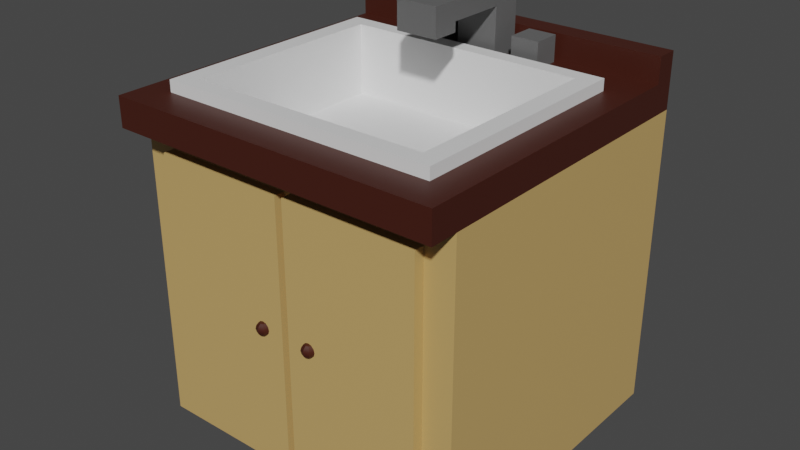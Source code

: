 # Source: Sink.blend  (saved by Blender 3.1.7; exported with 4.5.12 LTS)
import bpy
from mathutils import Matrix  # noqa: F401  (used for matrix-valued properties, if any)

bpy.ops.wm.read_factory_settings(use_empty=True)
scene = bpy.context.scene
scene.name = 'Scene'

# ---- collections
col_collection = bpy.data.collections.new('Collection'); scene.collection.children.link(col_collection)

# ---- materials (node trees are filled in below, after node groups)
mat_cabinetcolor = bpy.data.materials.new('CabinetColor')
mat_cabinetcolor.use_transparent_shadow = False
mat_woodcolor_001 = bpy.data.materials.new('WoodColor.001')
mat_woodcolor_001.use_transparent_shadow = False
mat_sink = bpy.data.materials.new('Sink')
mat_sink.use_transparent_shadow = False
mat_faucet = bpy.data.materials.new('Faucet')
mat_faucet.use_transparent_shadow = False

# ---- material node trees
mat_cabinetcolor.use_nodes = True; mat_cabinetcolor.node_tree.nodes.clear()
_N = mat_cabinetcolor.node_tree.nodes; _L = mat_cabinetcolor.node_tree.links
n0 = _N.new('ShaderNodeOutputMaterial'); n0.name = 'Material Output'; n0.location = (300, 300)
n1 = _N.new('ShaderNodeBsdfPrincipled'); n1.name = 'Principled BSDF'; n1.location = (10, 300)
n1.distribution = 'GGX'
n1.subsurface_method = 'BURLEY'
n1.inputs[0].default_value = (0.5815, 0.3763, 0.1356, 1.0)
n1.inputs[3].default_value = 1.45
n1.inputs[27].default_value = (0.0, 0.0, 0.0, 1.0)
n1.inputs[28].default_value = 1.0
_L.new(n1.outputs[0], n0.inputs[0])
n0.is_active_output = True
mat_woodcolor_001.use_nodes = True; mat_woodcolor_001.node_tree.nodes.clear()
_N = mat_woodcolor_001.node_tree.nodes; _L = mat_woodcolor_001.node_tree.links
n0 = _N.new('ShaderNodeOutputMaterial'); n0.name = 'Material Output'; n0.location = (300, 300)
n1 = _N.new('ShaderNodeBsdfPrincipled'); n1.name = 'Principled BSDF'; n1.location = (10, 300)
n1.distribution = 'GGX'
n1.subsurface_method = 'BURLEY'
n1.inputs[0].default_value = (0.05497, 0.01089, 0.005004, 1.0)
n1.inputs[3].default_value = 1.45
n1.inputs[27].default_value = (0.0, 0.0, 0.0, 1.0)
n1.inputs[28].default_value = 1.0
_L.new(n1.outputs[0], n0.inputs[0])
n0.is_active_output = True
mat_sink.use_nodes = True; mat_sink.node_tree.nodes.clear()
_N = mat_sink.node_tree.nodes; _L = mat_sink.node_tree.links
n0 = _N.new('ShaderNodeBsdfPrincipled'); n0.name = 'Principled BSDF'; n0.location = (10, 300)
n0.distribution = 'GGX'
n0.subsurface_method = 'RANDOM_WALK_SKIN'
n0.inputs[3].default_value = 1.45
n0.inputs[27].default_value = (0.0, 0.0, 0.0, 1.0)
n0.inputs[28].default_value = 1.0
n1 = _N.new('ShaderNodeOutputMaterial'); n1.name = 'Material Output'; n1.location = (300, 300)
_L.new(n0.outputs[0], n1.inputs[0])
n1.is_active_output = True
mat_faucet.use_nodes = True; mat_faucet.node_tree.nodes.clear()
_N = mat_faucet.node_tree.nodes; _L = mat_faucet.node_tree.links
n0 = _N.new('ShaderNodeBsdfPrincipled'); n0.name = 'Principled BSDF'; n0.location = (10, 300)
n0.distribution = 'GGX'
n0.subsurface_method = 'RANDOM_WALK_SKIN'
n0.inputs[0].default_value = (0.1237, 0.1237, 0.1237, 1.0)
n0.inputs[3].default_value = 1.45
n0.inputs[27].default_value = (0.0, 0.0, 0.0, 1.0)
n0.inputs[28].default_value = 1.0
n1 = _N.new('ShaderNodeOutputMaterial'); n1.name = 'Material Output'; n1.location = (300, 300)
_L.new(n0.outputs[0], n1.inputs[0])
n1.is_active_output = True

# ---- world
world_world = bpy.data.worlds.new('World'); scene.world = world_world
world_world.use_nodes = True; world_world.node_tree.nodes.clear()
_N = world_world.node_tree.nodes; _L = world_world.node_tree.links
n0 = _N.new('ShaderNodeOutputWorld'); n0.name = 'World Output'; n0.location = (300, 300)
n1 = _N.new('ShaderNodeBackground'); n1.name = 'Background'; n1.location = (10, 300)
n1.inputs[0].default_value = (0.05088, 0.05088, 0.05088, 1.0)
_L.new(n1.outputs[0], n0.inputs[0])
n0.is_active_output = True
world_world.color = (0.05088, 0.05088, 0.05088)
world_world.use_sun_shadow = False
world_world.sun_shadow_jitter_overblur = 0.0

# ---- meshes
me_cube_001 = bpy.data.meshes.new('Cube.001')
me_cube_001.from_pydata([(-0.416, -0.4021, 0.7385), (-0.416, 0.3028, 0.7385), (0.416, -0.4021, 0.7385), (0.416, 0.3028, 0.7385), (0.5, -0.4155, 0.0), (0.5, -0.5, 1.0), (-0.5, -0.4155, 0.0), (-0.5, -0.5, 1.0), (0.5, 0.5, 0.0), (0.5, 0.5, 1.0), (-0.5, 0.5, 0.0), (-0.5, 0.5, 1.0), (0.5, -0.4155, 0.912), (-0.5, -0.4155, 0.912), (-0.5, 0.5, 0.912), (0.5, 0.5, 0.912), (0.5, -0.5, 0.912), (0.5, -0.5, 1.0), (-0.5, -0.5, 1.0), (-0.5, -0.5, 0.912), (-0.5, 0.4346, 0.0), (-0.5, 0.4346, 1.0), (0.5, 0.4346, 0.0), (0.5, 0.4346, 1.0), (0.5, 0.4346, 0.912), (-0.5, 0.4346, 0.912), (-0.5, 0.4346, 1.075), (-0.5, 0.5, 1.075), (0.5, 0.5, 1.075), (0.5, 0.4346, 1.075), (-0.4237, -0.4155, 0.03862), (0.4237, -0.4155, 0.03862), (-0.4237, -0.4155, 0.8734), (0.4237, -0.4155, 0.8734), (1.816e-08, -0.4155, 0.0), (2.186e-08, -0.5, 1.0), (-2.186e-08, 0.5, 0.0), (-2.186e-08, 0.5, 1.0), (-2.186e-08, 0.5, 0.912), (1.816e-08, -0.4155, 0.912), (2.186e-08, -0.5, 1.0), (2.186e-08, -0.5, 0.912), (-1.9e-08, 0.4346, 1.0), (-1.9e-08, 0.4346, 0.0), (-2.186e-08, 0.5, 1.075), (-1.9e-08, 0.4346, 1.075), (1.816e-08, -0.4155, 0.03862), (1.816e-08, -0.4155, 0.8734), (-0.4121, -0.4155, 0.8504), (-0.4121, -0.4155, 0.06158), (-0.01165, -0.4155, 0.8504), (-0.01165, -0.4155, 0.06158), (0.01059, -0.4155, 0.05949), (0.4131, -0.4155, 0.05949), (0.4131, -0.4155, 0.8525), (0.01059, -0.4155, 0.8525), (-0.4121, -0.4467, 0.8504), (-0.4121, -0.4467, 0.06158), (-0.01165, -0.4467, 0.8504), (-0.01165, -0.4467, 0.06158), (0.01059, -0.4467, 0.05949), (0.4131, -0.4467, 0.05949), (0.4131, -0.4467, 0.8525), (0.01059, -0.4467, 0.8525), (-0.0898, -0.4456, 0.4757), (-0.09745, -0.4456, 0.4472), (-0.07934, -0.4456, 0.4785), (-0.08673, -0.4382, 0.4757), (-0.09215, -0.4328, 0.4681), (-0.09413, -0.4308, 0.4576), (-0.09215, -0.4328, 0.4472), (-0.08673, -0.4382, 0.4395), (-0.07934, -0.4352, 0.4757), (-0.07934, -0.4275, 0.4681), (-0.07934, -0.4247, 0.4576), (-0.07934, -0.4275, 0.4472), (-0.07934, -0.4352, 0.4395), (-0.07195, -0.4382, 0.4757), (-0.06654, -0.4328, 0.4681), (-0.06456, -0.4308, 0.4576), (-0.06654, -0.4328, 0.4472), (-0.07195, -0.4382, 0.4395), (-0.07934, -0.4456, 0.4367), (-0.06889, -0.4456, 0.4757), (-0.06124, -0.4456, 0.4681), (-0.05844, -0.4456, 0.4576), (-0.06124, -0.4456, 0.4472), (-0.06889, -0.4456, 0.4395), (-0.07195, -0.453, 0.4757), (-0.06654, -0.4584, 0.4681), (-0.06456, -0.4604, 0.4576), (-0.06654, -0.4584, 0.4472), (-0.07195, -0.453, 0.4395), (-0.07934, -0.4561, 0.4757), (-0.07934, -0.4637, 0.4681), (-0.07934, -0.4665, 0.4576), (-0.07934, -0.4637, 0.4472), (-0.07934, -0.4561, 0.4395), (-0.08673, -0.453, 0.4757), (-0.09215, -0.4584, 0.4681), (-0.09413, -0.4604, 0.4576), (-0.09215, -0.4584, 0.4472), (-0.08673, -0.453, 0.4395), (-0.09745, -0.4456, 0.4681), (-0.1002, -0.4456, 0.4576), (-0.0898, -0.4456, 0.4395), (0.0898, -0.4456, 0.4757), (0.09745, -0.4456, 0.4472), (0.07934, -0.4456, 0.4785), (0.08673, -0.4382, 0.4757), (0.09215, -0.4328, 0.4681), (0.09413, -0.4308, 0.4576), (0.09215, -0.4328, 0.4472), (0.08673, -0.4382, 0.4395), (0.07934, -0.4352, 0.4757), (0.07934, -0.4275, 0.4681), (0.07934, -0.4247, 0.4576), (0.07934, -0.4275, 0.4472), (0.07934, -0.4352, 0.4395), (0.07195, -0.4382, 0.4757), (0.06654, -0.4328, 0.4681), (0.06456, -0.4308, 0.4576), (0.06654, -0.4328, 0.4472), (0.07195, -0.4382, 0.4395), (0.07934, -0.4456, 0.4367), (0.06889, -0.4456, 0.4757), (0.06124, -0.4456, 0.4681), (0.05844, -0.4456, 0.4576), (0.06124, -0.4456, 0.4472), (0.06889, -0.4456, 0.4395), (0.07195, -0.453, 0.4757), (0.06654, -0.4584, 0.4681), (0.06456, -0.4604, 0.4576), (0.06654, -0.4584, 0.4472), (0.07195, -0.453, 0.4395), (0.07934, -0.4561, 0.4757), (0.07934, -0.4637, 0.4681), (0.07934, -0.4665, 0.4576), (0.07934, -0.4637, 0.4472), (0.07934, -0.4561, 0.4395), (0.08673, -0.453, 0.4757), (0.09215, -0.4584, 0.4681), (0.09413, -0.4604, 0.4576), (0.09215, -0.4584, 0.4472), (0.08673, -0.453, 0.4395), (0.09745, -0.4456, 0.4681), (0.1002, -0.4456, 0.4576), (0.0898, -0.4456, 0.4395), (-1.324e-08, 0.3028, 1.0), (0.416, 0.3028, 1.0), (0.416, -0.4021, 1.0), (-0.416, 0.3028, 1.0), (-0.416, -0.4021, 1.0), (1.757e-08, -0.4021, 1.0)], [], [(0, 1, 151, 152), (1, 3, 149, 148, 151), (3, 2, 150, 149), (2, 0, 152, 153, 150), (1, 0, 2, 3), (12, 5, 17, 16), (25, 21, 11, 14), (38, 37, 9, 15), (24, 23, 5, 12), (43, 36, 8, 22), (42, 148, 149, 150, 153, 35, 5, 23), (22, 24, 12, 4), (36, 38, 15, 8), (20, 25, 14, 10), (34, 4, 31, 46), (41, 40, 18, 19), (39, 12, 16, 41), (35, 7, 18, 40), (7, 13, 19, 18), (6, 13, 25, 20), (8, 15, 24, 22), (23, 9, 28, 29), (34, 43, 22, 4), (15, 9, 23, 24), (13, 7, 21, 25), (44, 45, 29, 28), (11, 21, 26, 27), (42, 23, 29, 45), (37, 11, 27, 44), (30, 46, 51, 49), (13, 6, 30, 32), (4, 12, 33, 31), (39, 13, 32, 47), (12, 39, 47, 33), (47, 46, 52, 55), (9, 37, 44, 28), (21, 42, 45, 26), (27, 26, 45, 44), (6, 20, 43, 34), (5, 35, 40, 17), (13, 39, 41, 19), (16, 17, 40, 41), (6, 34, 46, 30), (10, 14, 38, 36), (21, 7, 35, 153, 152, 151, 148, 42), (20, 10, 36, 43), (14, 11, 37, 38), (55, 52, 60, 63), (47, 32, 48, 50), (32, 30, 49, 48), (46, 47, 50, 51), (49, 51, 59, 57), (33, 47, 55, 54), (31, 33, 54, 53), (46, 31, 53, 52), (59, 58, 56, 57), (61, 62, 63, 60), (48, 49, 57, 56), (53, 54, 62, 61), (51, 50, 58, 59), (50, 48, 56, 58), (54, 55, 63, 62), (52, 53, 61, 60), (65, 104, 69, 70), (103, 64, 67, 68), (105, 65, 70, 71), (104, 103, 68, 69), (64, 66, 67), (82, 105, 71), (71, 70, 75, 76), (69, 68, 73, 74), (67, 66, 72), (82, 71, 76), (70, 69, 74, 75), (68, 67, 72, 73), (76, 75, 80, 81), (74, 73, 78, 79), (72, 66, 77), (82, 76, 81), (75, 74, 79, 80), (73, 72, 77, 78), (81, 80, 86, 87), (79, 78, 84, 85), (77, 66, 83), (82, 81, 87), (80, 79, 85, 86), (78, 77, 83, 84), (85, 84, 89, 90), (83, 66, 88), (82, 87, 92), (86, 85, 90, 91), (84, 83, 88, 89), (87, 86, 91, 92), (88, 66, 93), (82, 92, 97), (91, 90, 95, 96), (89, 88, 93, 94), (92, 91, 96, 97), (90, 89, 94, 95), (82, 97, 102), (96, 95, 100, 101), (94, 93, 98, 99), (97, 96, 101, 102), (95, 94, 99, 100), (93, 66, 98), (82, 102, 105), (101, 100, 104, 65), (99, 98, 64, 103), (102, 101, 65, 105), (100, 99, 103, 104), (98, 66, 64), (107, 112, 111, 146), (145, 110, 109, 106), (147, 113, 112, 107), (146, 111, 110, 145), (106, 109, 108), (124, 113, 147), (113, 118, 117, 112), (111, 116, 115, 110), (109, 114, 108), (124, 118, 113), (112, 117, 116, 111), (110, 115, 114, 109), (118, 123, 122, 117), (116, 121, 120, 115), (114, 119, 108), (124, 123, 118), (117, 122, 121, 116), (115, 120, 119, 114), (123, 129, 128, 122), (121, 127, 126, 120), (119, 125, 108), (124, 129, 123), (122, 128, 127, 121), (120, 126, 125, 119), (127, 132, 131, 126), (125, 130, 108), (124, 134, 129), (128, 133, 132, 127), (126, 131, 130, 125), (129, 134, 133, 128), (130, 135, 108), (124, 139, 134), (133, 138, 137, 132), (131, 136, 135, 130), (134, 139, 138, 133), (132, 137, 136, 131), (124, 144, 139), (138, 143, 142, 137), (136, 141, 140, 135), (139, 144, 143, 138), (137, 142, 141, 136), (135, 140, 108), (124, 147, 144), (143, 107, 146, 142), (141, 145, 106, 140), (144, 147, 107, 143), (142, 146, 145, 141), (140, 106, 108)])
me_cube_001.polygons.foreach_set('use_smooth', [0, 0, 0, 0, 0, 1, 1, 1, 1, 1, 1, 1, 1, 1, 1, 1, 1, 1, 1, 1, 1, 1, 1, 1, 1, 1, 1, 1, 1, 1, 1, 1, 1, 1, 1, 1, 1, 1, 1, 1, 1, 1, 1, 1, 1, 1, 1, 1, 1, 1, 1, 1, 1, 1, 1, 1, 1, 1, 1, 1, 1, 1, 1, 1, 1, 1, 1, 1, 1, 1, 1, 1, 1, 1, 1, 1, 1, 1, 1, 1, 1, 1, 1, 1, 1, 1, 1, 1, 1, 1, 1, 1, 1, 1, 1, 1, 1, 1, 1, 1, 1, 1, 1, 1, 1, 1, 1, 1, 1, 1, 1, 1, 1, 1, 1, 1, 1, 1, 1, 1, 1, 1, 1, 1, 1, 1, 1, 1, 1, 1, 1, 1, 1, 1, 1, 1, 1, 1, 1, 1, 1, 1, 1, 1, 1, 1, 1, 1, 1, 1, 1, 1, 1, 1, 1, 1, 1, 1, 1])
me_cube_001.polygons.foreach_set('material_index', [0, 0, 0, 0, 0, 1, 1, 1, 1, 0, 1, 0, 0, 0, 0, 1, 1, 0, 1, 0, 0, 1, 0, 1, 1, 1, 1, 1, 1, 0, 0, 0, 0, 0, 0, 1, 1, 1, 0, 0, 1, 1, 0, 0, 1, 0, 1, 0, 0, 0, 0, 0, 0, 0, 0, 0, 0, 0, 0, 0, 0, 0, 0, 1, 1, 1, 1, 1, 1, 1, 1, 1, 1, 1, 1, 1, 1, 1, 1, 1, 1, 1, 1, 1, 1, 1, 1, 1, 1, 1, 1, 1, 1, 1, 1, 1, 1, 1, 1, 1, 1, 1, 1, 1, 1, 1, 1, 1, 1, 1, 1, 1, 1, 1, 1, 1, 1, 1, 1, 1, 1, 1, 1, 1, 1, 1, 1, 1, 1, 1, 1, 1, 1, 1, 1, 1, 1, 1, 1, 1, 1, 1, 1, 1, 1, 1, 1, 1, 1, 1, 1, 1, 1, 1, 1, 1, 1, 1, 1])
_uv = me_cube_001.uv_layers.new(name='UVMap')
_uv.uv.foreach_set('vector', [0.375, 0.0, 0.375, 0.25, 0.5962, 0.25, 0.5962, 0.0, 0.375, 0.25, 0.375, 0.5, 0.5962, 0.5, 0.5962, 0.375, 0.5962, 0.25, 0.375, 0.5, 0.375, 0.75, 0.5962, 0.75, 0.5962, 0.5, 0.375, 0.75, 0.375, 1.0, 0.5962, 1.0, 0.5962, 0.875, 0.5962, 0.75, 0.125, 0.5, 0.125, 0.75, 0.375, 0.75, 0.375, 0.5, 0.603, 1.0, 0.625, 1.0, 0.625, 1.0, 0.603, 1.0, 0.603, 0.4827, 0.625, 0.4827, 0.625, 0.5, 0.603, 0.5, 0.603, 0.625, 0.625, 0.625, 0.625, 0.75, 0.603, 0.75, 0.603, 0.7673, 0.625, 0.7673, 0.625, 1.0, 0.603, 1.0, 0.3577, 0.625, 0.375, 0.625, 0.375, 0.75, 0.3577, 0.75, 0.6423, 0.625, 0.6751, 0.625, 0.6751, 0.729, 0.8506, 0.729, 0.8506, 0.625, 0.875, 0.625, 0.875, 0.75, 0.6423, 0.75, 0.375, 0.7673, 0.603, 0.7673, 0.603, 1.0, 0.375, 1.0, 0.375, 0.625, 0.603, 0.625, 0.603, 0.75, 0.375, 0.75, 0.375, 0.4827, 0.603, 0.4827, 0.603, 0.5, 0.375, 0.5, 0.125, 0.625, 0.125, 0.75, 0.125, 0.75, 0.125, 0.625, 0.603, 0.125, 0.625, 0.125, 0.625, 0.25, 0.603, 0.25, 0.603, 0.125, 0.603, 0.0, 0.603, 0.0, 0.603, 0.125, 0.875, 0.625, 0.875, 0.5, 0.875, 0.5, 0.875, 0.625, 0.625, 0.25, 0.603, 0.25, 0.603, 0.25, 0.625, 0.25, 0.375, 0.25, 0.603, 0.25, 0.603, 0.4827, 0.375, 0.4827, 0.375, 0.75, 0.603, 0.75, 0.603, 0.7673, 0.375, 0.7673, 0.625, 0.7673, 0.625, 0.75, 0.625, 0.75, 0.625, 0.7673, 0.125, 0.625, 0.3577, 0.625, 0.3577, 0.75, 0.125, 0.75, 0.603, 0.75, 0.625, 0.75, 0.625, 0.7673, 0.603, 0.7673, 0.603, 0.25, 0.625, 0.25, 0.625, 0.4827, 0.603, 0.4827, 0.625, 0.625, 0.6423, 0.625, 0.6423, 0.75, 0.625, 0.75, 0.625, 0.5, 0.625, 0.4827, 0.625, 0.4827, 0.625, 0.5, 0.6423, 0.625, 0.6423, 0.75, 0.6423, 0.75, 0.6423, 0.625, 0.625, 0.625, 0.625, 0.5, 0.625, 0.5, 0.625, 0.625, 0.125, 0.5, 0.125, 0.625, 0.125, 0.625, 0.125, 0.5, 0.603, 0.25, 0.375, 0.25, 0.375, 0.25, 0.603, 0.25, 0.375, 1.0, 0.603, 1.0, 0.603, 1.0, 0.375, 1.0, 0.603, 0.125, 0.603, 0.25, 0.603, 0.25, 0.603, 0.125, 0.603, 0.0, 0.603, 0.125, 0.603, 0.125, 0.603, 0.0, 0.603, 0.125, 0.375, 0.125, 0.375, 0.125, 0.603, 0.125, 0.625, 0.75, 0.625, 0.625, 0.625, 0.625, 0.625, 0.75, 0.6423, 0.5, 0.6423, 0.625, 0.6423, 0.625, 0.6423, 0.5, 0.625, 0.5, 0.6423, 0.5, 0.6423, 0.625, 0.625, 0.625, 0.125, 0.5, 0.3577, 0.5, 0.3577, 0.625, 0.125, 0.625, 0.875, 0.75, 0.875, 0.625, 0.875, 0.625, 0.875, 0.75, 0.603, 0.25, 0.603, 0.125, 0.603, 0.125, 0.603, 0.25, 0.603, 0.0, 0.625, 0.0, 0.625, 0.125, 0.603, 0.125, 0.125, 0.5, 0.125, 0.625, 0.125, 0.625, 0.125, 0.5, 0.375, 0.5, 0.603, 0.5, 0.603, 0.625, 0.375, 0.625, 0.6423, 0.5, 0.875, 0.5, 0.875, 0.625, 0.8506, 0.625, 0.8506, 0.521, 0.6751, 0.521, 0.6751, 0.625, 0.6423, 0.625, 0.3577, 0.5, 0.375, 0.5, 0.375, 0.625, 0.3577, 0.625, 0.603, 0.5, 0.625, 0.5, 0.625, 0.625, 0.603, 0.625, 0.603, 0.125, 0.375, 0.125, 0.375, 0.125, 0.603, 0.125, 0.603, 0.125, 0.603, 0.25, 0.603, 0.25, 0.603, 0.125, 0.603, 0.25, 0.375, 0.25, 0.375, 0.25, 0.603, 0.25, 0.375, 0.125, 0.603, 0.125, 0.603, 0.125, 0.375, 0.125, 0.125, 0.5, 0.125, 0.625, 0.125, 0.625, 0.125, 0.5, 0.603, 0.0, 0.603, 0.125, 0.603, 0.125, 0.603, 0.0, 0.375, 1.0, 0.603, 1.0, 0.603, 1.0, 0.375, 1.0, 0.125, 0.625, 0.125, 0.75, 0.125, 0.75, 0.125, 0.625, 0.375, 0.125, 0.603, 0.125, 0.603, 0.25, 0.375, 0.25, 0.375, 0.0, 0.603, 0.0, 0.603, 0.125, 0.375, 0.125, 0.603, 0.25, 0.375, 0.25, 0.375, 0.25, 0.603, 0.25, 0.375, 1.0, 0.603, 1.0, 0.603, 1.0, 0.375, 1.0, 0.375, 0.125, 0.603, 0.125, 0.603, 0.125, 0.375, 0.125, 0.603, 0.125, 0.603, 0.25, 0.603, 0.25, 0.603, 0.125, 0.603, 0.0, 0.603, 0.125, 0.603, 0.125, 0.603, 0.0, 0.125, 0.625, 0.125, 0.75, 0.125, 0.75, 0.125, 0.625, 0.75, 0.3333, 0.75, 0.5, 0.625, 0.5, 0.625, 0.3333, 0.75, 0.6667, 0.75, 0.8333, 0.625, 0.8333, 0.625, 0.6667, 0.75, 0.1667, 0.75, 0.3333, 0.625, 0.3333, 0.625, 0.1667, 0.75, 0.5, 0.75, 0.6667, 0.625, 0.6667, 0.625, 0.5, 0.75, 0.8333, 0.6875, 1.0, 0.625, 0.8333, 0.6875, 0.0, 0.75, 0.1667, 0.625, 0.1667, 0.625, 0.1667, 0.625, 0.3333, 0.5, 0.3333, 0.5, 0.1667, 0.625, 0.5, 0.625, 0.6667, 0.5, 0.6667, 0.5, 0.5, 0.625, 0.8333, 0.5625, 1.0, 0.5, 0.8333, 0.5625, 0.0, 0.625, 0.1667, 0.5, 0.1667, 0.625, 0.3333, 0.625, 0.5, 0.5, 0.5, 0.5, 0.3333, 0.625, 0.6667, 0.625, 0.8333, 0.5, 0.8333, 0.5, 0.6667, 0.5, 0.1667, 0.5, 0.3333, 0.375, 0.3333, 0.375, 0.1667, 0.5, 0.5, 0.5, 0.6667, 0.375, 0.6667, 0.375, 0.5, 0.5, 0.8333, 0.4375, 1.0, 0.375, 0.8333, 0.4375, 0.0, 0.5, 0.1667, 0.375, 0.1667, 0.5, 0.3333, 0.5, 0.5, 0.375, 0.5, 0.375, 0.3333, 0.5, 0.6667, 0.5, 0.8333, 0.375, 0.8333, 0.375, 0.6667, 0.375, 0.1667, 0.375, 0.3333, 0.25, 0.3333, 0.25, 0.1667, 0.375, 0.5, 0.375, 0.6667, 0.25, 0.6667, 0.25, 0.5, 0.375, 0.8333, 0.3125, 1.0, 0.25, 0.8333, 0.3125, 0.0, 0.375, 0.1667, 0.25, 0.1667, 0.375, 0.3333, 0.375, 0.5, 0.25, 0.5, 0.25, 0.3333, 0.375, 0.6667, 0.375, 0.8333, 0.25, 0.8333, 0.25, 0.6667, 0.25, 0.5, 0.25, 0.6667, 0.125, 0.6667, 0.125, 0.5, 0.25, 0.8333, 0.1875, 1.0, 0.125, 0.8333, 0.1875, 0.0, 0.25, 0.1667, 0.125, 0.1667, 0.25, 0.3333, 0.25, 0.5, 0.125, 0.5, 0.125, 0.3333, 0.25, 0.6667, 0.25, 0.8333, 0.125, 0.8333, 0.125, 0.6667, 0.25, 0.1667, 0.25, 0.3333, 0.125, 0.3333, 0.125, 0.1667, 0.125, 0.8333, 0.0625, 1.0, 0.0, 0.8333, 0.0625, 0.0, 0.125, 0.1667, 0.0, 0.1667, 0.125, 0.3333, 0.125, 0.5, 0.0, 0.5, 0.0, 0.3333, 0.125, 0.6667, 0.125, 0.8333, 0.0, 0.8333, 0.0, 0.6667, 0.125, 0.1667, 0.125, 0.3333, 0.0, 0.3333, 0.0, 0.1667, 0.125, 0.5, 0.125, 0.6667, 0.0, 0.6667, 0.0, 0.5, 0.9375, 0.0, 1.0, 0.1667, 0.875, 0.1667, 1.0, 0.3333, 1.0, 0.5, 0.875, 0.5, 0.875, 0.3333, 1.0, 0.6667, 1.0, 0.8333, 0.875, 0.8333, 0.875, 0.6667, 1.0, 0.1667, 1.0, 0.3333, 0.875, 0.3333, 0.875, 0.1667, 1.0, 0.5, 1.0, 0.6667, 0.875, 0.6667, 0.875, 0.5, 1.0, 0.8333, 0.9375, 1.0, 0.875, 0.8333, 0.8125, 0.0, 0.875, 0.1667, 0.75, 0.1667, 0.875, 0.3333, 0.875, 0.5, 0.75, 0.5, 0.75, 0.3333, 0.875, 0.6667, 0.875, 0.8333, 0.75, 0.8333, 0.75, 0.6667, 0.875, 0.1667, 0.875, 0.3333, 0.75, 0.3333, 0.75, 0.1667, 0.875, 0.5, 0.875, 0.6667, 0.75, 0.6667, 0.75, 0.5, 0.875, 0.8333, 0.8125, 1.0, 0.75, 0.8333, 0.75, 0.3333, 0.625, 0.3333, 0.625, 0.5, 0.75, 0.5, 0.75, 0.6667, 0.625, 0.6667, 0.625, 0.8333, 0.75, 0.8333, 0.75, 0.1667, 0.625, 0.1667, 0.625, 0.3333, 0.75, 0.3333, 0.75, 0.5, 0.625, 0.5, 0.625, 0.6667, 0.75, 0.6667, 0.75, 0.8333, 0.625, 0.8333, 0.6875, 1.0, 0.6875, 0.0, 0.625, 0.1667, 0.75, 0.1667, 0.625, 0.1667, 0.5, 0.1667, 0.5, 0.3333, 0.625, 0.3333, 0.625, 0.5, 0.5, 0.5, 0.5, 0.6667, 0.625, 0.6667, 0.625, 0.8333, 0.5, 0.8333, 0.5625, 1.0, 0.5625, 0.0, 0.5, 0.1667, 0.625, 0.1667, 0.625, 0.3333, 0.5, 0.3333, 0.5, 0.5, 0.625, 0.5, 0.625, 0.6667, 0.5, 0.6667, 0.5, 0.8333, 0.625, 0.8333, 0.5, 0.1667, 0.375, 0.1667, 0.375, 0.3333, 0.5, 0.3333, 0.5, 0.5, 0.375, 0.5, 0.375, 0.6667, 0.5, 0.6667, 0.5, 0.8333, 0.375, 0.8333, 0.4375, 1.0, 0.4375, 0.0, 0.375, 0.1667, 0.5, 0.1667, 0.5, 0.3333, 0.375, 0.3333, 0.375, 0.5, 0.5, 0.5, 0.5, 0.6667, 0.375, 0.6667, 0.375, 0.8333, 0.5, 0.8333, 0.375, 0.1667, 0.25, 0.1667, 0.25, 0.3333, 0.375, 0.3333, 0.375, 0.5, 0.25, 0.5, 0.25, 0.6667, 0.375, 0.6667, 0.375, 0.8333, 0.25, 0.8333, 0.3125, 1.0, 0.3125, 0.0, 0.25, 0.1667, 0.375, 0.1667, 0.375, 0.3333, 0.25, 0.3333, 0.25, 0.5, 0.375, 0.5, 0.375, 0.6667, 0.25, 0.6667, 0.25, 0.8333, 0.375, 0.8333, 0.25, 0.5, 0.125, 0.5, 0.125, 0.6667, 0.25, 0.6667, 0.25, 0.8333, 0.125, 0.8333, 0.1875, 1.0, 0.1875, 0.0, 0.125, 0.1667, 0.25, 0.1667, 0.25, 0.3333, 0.125, 0.3333, 0.125, 0.5, 0.25, 0.5, 0.25, 0.6667, 0.125, 0.6667, 0.125, 0.8333, 0.25, 0.8333, 0.25, 0.1667, 0.125, 0.1667, 0.125, 0.3333, 0.25, 0.3333, 0.125, 0.8333, 0.0, 0.8333, 0.0625, 1.0, 0.0625, 0.0, 0.0, 0.1667, 0.125, 0.1667, 0.125, 0.3333, 0.0, 0.3333, 0.0, 0.5, 0.125, 0.5, 0.125, 0.6667, 0.0, 0.6667, 0.0, 0.8333, 0.125, 0.8333, 0.125, 0.1667, 0.0, 0.1667, 0.0, 0.3333, 0.125, 0.3333, 0.125, 0.5, 0.0, 0.5, 0.0, 0.6667, 0.125, 0.6667, 0.9375, 0.0, 0.875, 0.1667, 1.0, 0.1667, 1.0, 0.3333, 0.875, 0.3333, 0.875, 0.5, 1.0, 0.5, 1.0, 0.6667, 0.875, 0.6667, 0.875, 0.8333, 1.0, 0.8333, 1.0, 0.1667, 0.875, 0.1667, 0.875, 0.3333, 1.0, 0.3333, 1.0, 0.5, 0.875, 0.5, 0.875, 0.6667, 1.0, 0.6667, 1.0, 0.8333, 0.875, 0.8333, 0.9375, 1.0, 0.8125, 0.0, 0.75, 0.1667, 0.875, 0.1667, 0.875, 0.3333, 0.75, 0.3333, 0.75, 0.5, 0.875, 0.5, 0.875, 0.6667, 0.75, 0.6667, 0.75, 0.8333, 0.875, 0.8333, 0.875, 0.1667, 0.75, 0.1667, 0.75, 0.3333, 0.875, 0.3333, 0.875, 0.5, 0.75, 0.5, 0.75, 0.6667, 0.875, 0.6667, 0.875, 0.8333, 0.75, 0.8333, 0.8125, 1.0])
me_cube_001.materials.append(mat_cabinetcolor)
me_cube_001.materials.append(mat_woodcolor_001)
me_cube_001.use_remesh_preserve_volume = False
me_cube_001.use_remesh_preserve_attributes = False
me_cube_001.use_mirror_vertex_groups = False
me_cube_001.update()
me_cube = bpy.data.meshes.new('Cube')
me_cube.from_pydata([(-1.0, -1.0, -1.0), (-1.0, -1.0, 1.0), (-1.0, 1.0, -1.0), (-1.0, 1.0, 1.0), (1.0, -1.0, -1.0), (1.0, -1.0, 1.0), (1.0, 1.0, -1.0), (1.0, 1.0, 1.0), (-0.8656, -0.8656, 1.0), (-0.8656, 0.8656, 1.0), (0.8656, 0.8656, 1.0), (0.8656, -0.8656, 1.0), (-0.8656, -0.8656, -0.4256), (-0.8656, 0.8656, -0.4256), (0.8656, 0.8656, -0.4256), (0.8656, -0.8656, -0.4256)], [], [(0, 1, 3, 2), (2, 3, 7, 6), (6, 7, 5, 4), (4, 5, 1, 0), (2, 6, 4, 0), (7, 3, 9, 10), (11, 10, 14, 15), (5, 7, 10, 11), (3, 1, 8, 9), (1, 5, 11, 8), (14, 13, 12, 15), (9, 8, 12, 13), (8, 11, 15, 12), (10, 9, 13, 14)])
_uv = me_cube.uv_layers.new(name='UVMap')
_uv.uv.foreach_set('vector', [0.375, 0.0, 0.625, 0.0, 0.625, 0.25, 0.375, 0.25, 0.375, 0.25, 0.625, 0.25, 0.625, 0.5, 0.375, 0.5, 0.375, 0.5, 0.625, 0.5, 0.625, 0.75, 0.375, 0.75, 0.375, 0.75, 0.625, 0.75, 0.625, 1.0, 0.375, 1.0, 0.125, 0.5, 0.375, 0.5, 0.375, 0.75, 0.125, 0.75, 0.625, 0.5, 0.625, 0.25, 0.625, 0.25, 0.625, 0.5, 0.625, 0.75, 0.625, 0.5, 0.625, 0.5, 0.625, 0.75, 0.625, 0.75, 0.625, 0.5, 0.625, 0.5, 0.625, 0.75, 0.625, 0.25, 0.625, 0.0, 0.625, 0.0, 0.625, 0.25, 0.625, 1.0, 0.625, 0.75, 0.625, 0.75, 0.625, 1.0, 0.625, 0.5, 0.875, 0.5, 0.875, 0.75, 0.625, 0.75, 0.625, 0.25, 0.625, 0.0, 0.625, 0.0, 0.625, 0.25, 0.625, 1.0, 0.625, 0.75, 0.625, 0.75, 0.625, 1.0, 0.625, 0.5, 0.625, 0.25, 0.625, 0.25, 0.625, 0.5])
me_cube.materials.append(mat_sink)
me_cube.use_remesh_fix_poles = True
me_cube.use_remesh_preserve_attributes = False
me_cube.update()
me_cube_003 = bpy.data.meshes.new('Cube.003')
me_cube_003.from_pydata([(-1.0, -1.0, -1.0), (-1.0, -1.0, 1.0), (-1.0, 1.0, -1.0), (-1.0, 1.0, 1.0), (1.0, -1.0, -1.0), (1.0, -1.0, 1.0), (1.0, 1.0, -1.0), (1.0, 1.0, 1.0), (-1.0, -1.0, 0.5258), (-1.0, 1.0, 0.5258), (1.0, 1.0, 0.5258), (1.0, -1.0, 0.5258), (-1.0, -6.606, 0.5258), (-1.0, -6.606, 1.0), (1.0, -6.606, 1.0), (1.0, -6.606, 0.5258), (-1.0, -4.846, 1.0), (1.0, -4.846, 1.0), (1.0, -4.846, 0.5258), (-1.0, -4.846, 0.5258), (1.0, -6.606, 0.2806), (-1.0, -6.606, 0.2806), (1.0, -4.846, 0.2806), (-1.0, -4.846, 0.2806)], [], [(8, 1, 3, 9), (9, 3, 7, 10), (10, 7, 5, 11), (17, 16, 13, 14), (2, 6, 4, 0), (7, 3, 1, 5), (4, 11, 8, 0), (6, 10, 11, 4), (2, 9, 10, 6), (0, 8, 9, 2), (15, 14, 13, 12), (12, 19, 23, 21), (16, 19, 12, 13), (18, 17, 14, 15), (11, 5, 17, 18), (1, 8, 19, 16), (8, 11, 18, 19), (5, 1, 16, 17), (23, 22, 20, 21), (15, 12, 21, 20), (19, 18, 22, 23), (18, 15, 20, 22)])
_uv = me_cube_003.uv_layers.new(name='UVMap')
_uv.uv.foreach_set('vector', [0.5657, 0.0, 0.625, 0.0, 0.625, 0.25, 0.5657, 0.25, 0.5657, 0.25, 0.625, 0.25, 0.625, 0.5, 0.5657, 0.5, 0.5657, 0.5, 0.625, 0.5, 0.625, 0.75, 0.5657, 0.75, 0.625, 0.75, 0.875, 0.75, 0.875, 0.75, 0.625, 0.75, 0.125, 0.5, 0.375, 0.5, 0.375, 0.75, 0.125, 0.75, 0.625, 0.5, 0.875, 0.5, 0.875, 0.75, 0.625, 0.75, 0.375, 0.75, 0.5657, 0.75, 0.5657, 1.0, 0.375, 1.0, 0.375, 0.5, 0.5657, 0.5, 0.5657, 0.75, 0.375, 0.75, 0.375, 0.25, 0.5657, 0.25, 0.5657, 0.5, 0.375, 0.5, 0.375, 0.0, 0.5657, 0.0, 0.5657, 0.25, 0.375, 0.25, 0.5657, 0.75, 0.625, 0.75, 0.625, 1.0, 0.5657, 1.0, 0.5657, 0.0, 0.5657, 0.0, 0.5657, 0.0, 0.5657, 0.0, 0.625, 0.0, 0.5657, 0.0, 0.5657, 0.0, 0.625, 0.0, 0.5657, 0.75, 0.625, 0.75, 0.625, 0.75, 0.5657, 0.75, 0.5657, 0.75, 0.625, 0.75, 0.625, 0.75, 0.5657, 0.75, 0.625, 0.0, 0.5657, 0.0, 0.5657, 0.0, 0.625, 0.0, 0.5657, 1.0, 0.5657, 0.75, 0.5657, 0.75, 0.5657, 1.0, 0.625, 0.75, 0.875, 0.75, 0.875, 0.75, 0.625, 0.75, 0.5657, 1.0, 0.5657, 0.75, 0.5657, 0.75, 0.5657, 1.0, 0.5657, 0.75, 0.5657, 1.0, 0.5657, 1.0, 0.5657, 0.75, 0.5657, 1.0, 0.5657, 0.75, 0.5657, 0.75, 0.5657, 1.0, 0.5657, 0.75, 0.5657, 0.75, 0.5657, 0.75, 0.5657, 0.75])
me_cube_003.materials.append(mat_faucet)
me_cube_003.use_remesh_fix_poles = True
me_cube_003.use_remesh_preserve_attributes = False
me_cube_003.update()
me_cube_004 = bpy.data.meshes.new('Cube.004')
me_cube_004.from_pydata([(-1.0, -1.0, -1.0), (-1.0, -1.0, 1.0), (-1.0, 1.0, -1.0), (-1.0, 1.0, 1.0), (1.0, -1.0, -1.0), (1.0, -1.0, 1.0), (1.0, 1.0, -1.0), (1.0, 1.0, 1.0)], [], [(0, 1, 3, 2), (2, 3, 7, 6), (6, 7, 5, 4), (4, 5, 1, 0), (2, 6, 4, 0), (7, 3, 1, 5)])
_uv = me_cube_004.uv_layers.new(name='UVMap')
_uv.uv.foreach_set('vector', [0.375, 0.0, 0.625, 0.0, 0.625, 0.25, 0.375, 0.25, 0.375, 0.25, 0.625, 0.25, 0.625, 0.5, 0.375, 0.5, 0.375, 0.5, 0.625, 0.5, 0.625, 0.75, 0.375, 0.75, 0.375, 0.75, 0.625, 0.75, 0.625, 1.0, 0.375, 1.0, 0.125, 0.5, 0.375, 0.5, 0.375, 0.75, 0.125, 0.75, 0.625, 0.5, 0.875, 0.5, 0.875, 0.75, 0.625, 0.75])
me_cube_004.materials.append(mat_faucet)
me_cube_004.use_remesh_fix_poles = True
me_cube_004.use_remesh_preserve_attributes = False
me_cube_004.update()
me_cube_005 = bpy.data.meshes.new('Cube.005')
me_cube_005.from_pydata([(-1.0, -1.0, -1.0), (-1.0, -1.0, 1.0), (-1.0, 1.0, -1.0), (-1.0, 1.0, 1.0), (1.0, -1.0, -1.0), (1.0, -1.0, 1.0), (1.0, 1.0, -1.0), (1.0, 1.0, 1.0)], [], [(0, 1, 3, 2), (2, 3, 7, 6), (6, 7, 5, 4), (4, 5, 1, 0), (2, 6, 4, 0), (7, 3, 1, 5)])
_uv = me_cube_005.uv_layers.new(name='UVMap')
_uv.uv.foreach_set('vector', [0.375, 0.0, 0.625, 0.0, 0.625, 0.25, 0.375, 0.25, 0.375, 0.25, 0.625, 0.25, 0.625, 0.5, 0.375, 0.5, 0.375, 0.5, 0.625, 0.5, 0.625, 0.75, 0.375, 0.75, 0.375, 0.75, 0.625, 0.75, 0.625, 1.0, 0.375, 1.0, 0.125, 0.5, 0.375, 0.5, 0.375, 0.75, 0.125, 0.75, 0.625, 0.5, 0.875, 0.5, 0.875, 0.75, 0.625, 0.75])
me_cube_005.materials.append(mat_faucet)
me_cube_005.use_remesh_fix_poles = True
me_cube_005.use_remesh_preserve_attributes = False
me_cube_005.update()

# ---- objects
ob_counter = bpy.data.objects.new('Counter', me_cube_001)
ob_sink = bpy.data.objects.new('SInk', me_cube)
ob_cube = bpy.data.objects.new('Cube', me_cube_003)
ob_cube_001 = bpy.data.objects.new('Cube.001', me_cube_004)
ob_cube_002 = bpy.data.objects.new('Cube.002', me_cube_005)

# ---- transforms, parenting, visibility, modifiers, constraints
ob_counter.location = (0.0, 0.0, 0.0)
ob_counter.lineart.crease_threshold = 0.0
_m = ob_counter.modifiers.new('EdgeSplit', 'EDGE_SPLIT')
ob_sink.location = (0.0, -0.04963, 0.8863)
ob_sink.scale = (0.416, 0.3524, 0.1478)
ob_cube.location = (-0.001067, 0.3731, 1.086)
ob_cube.scale = (0.06298, 0.04661, 0.1189)
ob_cube_001.location = (0.1551, 0.3714, 1.035)
ob_cube_001.scale = (0.04227, 0.04227, 0.04227)
ob_cube_002.location = (-0.1541, 0.3714, 1.035)
ob_cube_002.scale = (0.04227, 0.04227, 0.04227)

# ---- collection membership
col_collection.objects.link(ob_counter)
col_collection.objects.link(ob_sink)
col_collection.objects.link(ob_cube)
col_collection.objects.link(ob_cube_001)
col_collection.objects.link(ob_cube_002)

# ---- scene / render settings (as saved in the file)
scene.frame_start = 1; scene.frame_end = 250; scene.frame_set(1)
scene.render.engine = 'BLENDER_EEVEE_NEXT'
scene.cycles.sampling_pattern = 'TABULATED_SOBOL'
scene.cycles.use_light_tree = False
scene.view_settings.view_transform = 'Filmic'
bpy.context.view_layer.update()

# ---- added for rendering (the .blend has no active camera and no usable light): camera, sun
cam_auto = bpy.data.cameras.new('AutoCamera')
cam_auto.lens = 50.0
cam_auto.sensor_width = 36.0
cam_auto.clip_end = 1000.0
ob_auto_camera = bpy.data.objects.new('AutoCamera', cam_auto)
scene.collection.objects.link(ob_auto_camera)
ob_auto_camera.location = (1.71917, -2.06301, 1.97796)
ob_auto_camera.rotation_euler = (1.09748, -7.21219e-08, 0.694738)
scene.camera = ob_auto_camera
light_auto_sun = bpy.data.lights.new('AutoSun', 'SUN')
light_auto_sun.energy = 3.0
light_auto_sun.angle = 0.0523599
ob_auto_sun = bpy.data.objects.new('AutoSun', light_auto_sun)
scene.collection.objects.link(ob_auto_sun)
ob_auto_sun.rotation_euler = (0.872665, 0.174533, 0.523599)
bpy.context.view_layer.update()
